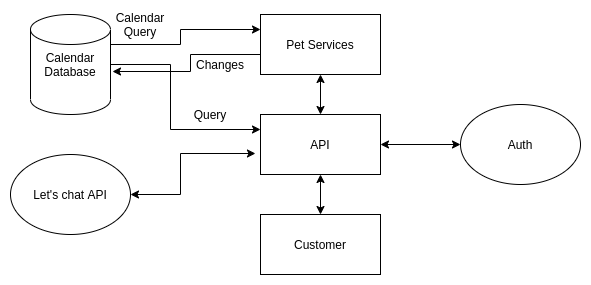

The diagram above was exported from draw.io. Its source (the exported page's mxGraphModel, read from the mxfile embedded in the PNG):
<mxGraphModel dx="868" dy="462" grid="1" gridSize="10" guides="1" tooltips="1" connect="1" arrows="1" fold="1" page="1" pageScale="1" pageWidth="850" pageHeight="1100" math="0" shadow="0" extFonts="Permanent Marker^https://fonts.googleapis.com/css?family=Permanent+Marker">
  <root>
    <mxCell id="0" />
    <mxCell id="1" parent="0" />
    <mxCell id="rU7Jr0rUVCofzc5-TQZb-14" style="edgeStyle=orthogonalEdgeStyle;rounded=0;orthogonalLoop=1;jettySize=auto;html=1;entryX=0;entryY=0.25;entryDx=0;entryDy=0;" edge="1" parent="1" source="rU7Jr0rUVCofzc5-TQZb-1" target="rU7Jr0rUVCofzc5-TQZb-4">
      <mxGeometry relative="1" as="geometry">
        <Array as="points">
          <mxPoint x="280" y="130" />
          <mxPoint x="280" y="115" />
        </Array>
      </mxGeometry>
    </mxCell>
    <mxCell id="rU7Jr0rUVCofzc5-TQZb-27" style="edgeStyle=orthogonalEdgeStyle;rounded=0;orthogonalLoop=1;jettySize=auto;html=1;entryX=0;entryY=0.25;entryDx=0;entryDy=0;" edge="1" parent="1" source="rU7Jr0rUVCofzc5-TQZb-1" target="rU7Jr0rUVCofzc5-TQZb-3">
      <mxGeometry relative="1" as="geometry">
        <Array as="points">
          <mxPoint x="270" y="150" />
          <mxPoint x="270" y="215" />
        </Array>
      </mxGeometry>
    </mxCell>
    <mxCell id="rU7Jr0rUVCofzc5-TQZb-1" value="Calendar Database" style="shape=cylinder2;whiteSpace=wrap;html=1;boundedLbl=1;backgroundOutline=1;size=15;" vertex="1" parent="1">
      <mxGeometry x="130" y="100" width="80" height="100" as="geometry" />
    </mxCell>
    <mxCell id="rU7Jr0rUVCofzc5-TQZb-31" style="edgeStyle=orthogonalEdgeStyle;rounded=0;orthogonalLoop=1;jettySize=auto;html=1;exitX=1;exitY=0.5;exitDx=0;exitDy=0;entryX=-0.042;entryY=0.65;entryDx=0;entryDy=0;entryPerimeter=0;startArrow=classic;startFill=1;" edge="1" parent="1" source="rU7Jr0rUVCofzc5-TQZb-2" target="rU7Jr0rUVCofzc5-TQZb-3">
      <mxGeometry relative="1" as="geometry">
        <Array as="points">
          <mxPoint x="280" y="280" />
          <mxPoint x="280" y="239" />
        </Array>
      </mxGeometry>
    </mxCell>
    <mxCell id="rU7Jr0rUVCofzc5-TQZb-2" value="Let's chat API" style="ellipse;whiteSpace=wrap;html=1;" vertex="1" parent="1">
      <mxGeometry x="110" y="240" width="120" height="80" as="geometry" />
    </mxCell>
    <mxCell id="rU7Jr0rUVCofzc5-TQZb-32" value="" style="edgeStyle=orthogonalEdgeStyle;rounded=0;orthogonalLoop=1;jettySize=auto;html=1;startArrow=classic;startFill=1;" edge="1" parent="1" source="rU7Jr0rUVCofzc5-TQZb-3" target="rU7Jr0rUVCofzc5-TQZb-6">
      <mxGeometry relative="1" as="geometry" />
    </mxCell>
    <mxCell id="rU7Jr0rUVCofzc5-TQZb-33" value="" style="edgeStyle=orthogonalEdgeStyle;rounded=0;orthogonalLoop=1;jettySize=auto;html=1;startArrow=classic;startFill=1;" edge="1" parent="1" source="rU7Jr0rUVCofzc5-TQZb-3" target="rU7Jr0rUVCofzc5-TQZb-5">
      <mxGeometry relative="1" as="geometry" />
    </mxCell>
    <mxCell id="rU7Jr0rUVCofzc5-TQZb-3" value="API" style="rounded=0;whiteSpace=wrap;html=1;" vertex="1" parent="1">
      <mxGeometry x="360" y="200" width="120" height="60" as="geometry" />
    </mxCell>
    <mxCell id="rU7Jr0rUVCofzc5-TQZb-16" value="" style="edgeStyle=orthogonalEdgeStyle;rounded=0;orthogonalLoop=1;jettySize=auto;html=1;entryX=1.025;entryY=0.57;entryDx=0;entryDy=0;entryPerimeter=0;" edge="1" parent="1" source="rU7Jr0rUVCofzc5-TQZb-4" target="rU7Jr0rUVCofzc5-TQZb-1">
      <mxGeometry relative="1" as="geometry">
        <Array as="points">
          <mxPoint x="290" y="140" />
          <mxPoint x="290" y="157" />
        </Array>
      </mxGeometry>
    </mxCell>
    <mxCell id="rU7Jr0rUVCofzc5-TQZb-34" value="" style="edgeStyle=orthogonalEdgeStyle;rounded=0;orthogonalLoop=1;jettySize=auto;html=1;startArrow=classic;startFill=1;" edge="1" parent="1" source="rU7Jr0rUVCofzc5-TQZb-4" target="rU7Jr0rUVCofzc5-TQZb-3">
      <mxGeometry relative="1" as="geometry" />
    </mxCell>
    <mxCell id="rU7Jr0rUVCofzc5-TQZb-4" value="Pet Services" style="rounded=0;whiteSpace=wrap;html=1;" vertex="1" parent="1">
      <mxGeometry x="360" y="100" width="120" height="60" as="geometry" />
    </mxCell>
    <mxCell id="rU7Jr0rUVCofzc5-TQZb-5" value="Customer" style="rounded=0;whiteSpace=wrap;html=1;" vertex="1" parent="1">
      <mxGeometry x="360" y="300" width="120" height="60" as="geometry" />
    </mxCell>
    <mxCell id="rU7Jr0rUVCofzc5-TQZb-6" value="Auth" style="ellipse;whiteSpace=wrap;html=1;" vertex="1" parent="1">
      <mxGeometry x="560" y="190" width="120" height="80" as="geometry" />
    </mxCell>
    <mxCell id="rU7Jr0rUVCofzc5-TQZb-15" value="Calendar Query" style="text;html=1;strokeColor=none;fillColor=none;align=center;verticalAlign=middle;whiteSpace=wrap;rounded=0;" vertex="1" parent="1">
      <mxGeometry x="220" y="100" width="40" height="20" as="geometry" />
    </mxCell>
    <mxCell id="rU7Jr0rUVCofzc5-TQZb-17" value="Changes" style="text;html=1;strokeColor=none;fillColor=none;align=center;verticalAlign=middle;whiteSpace=wrap;rounded=0;" vertex="1" parent="1">
      <mxGeometry x="300" y="140" width="40" height="20" as="geometry" />
    </mxCell>
    <mxCell id="rU7Jr0rUVCofzc5-TQZb-28" value="Query" style="text;html=1;strokeColor=none;fillColor=none;align=center;verticalAlign=middle;whiteSpace=wrap;rounded=0;" vertex="1" parent="1">
      <mxGeometry x="290" y="190" width="40" height="20" as="geometry" />
    </mxCell>
  </root>
</mxGraphModel>